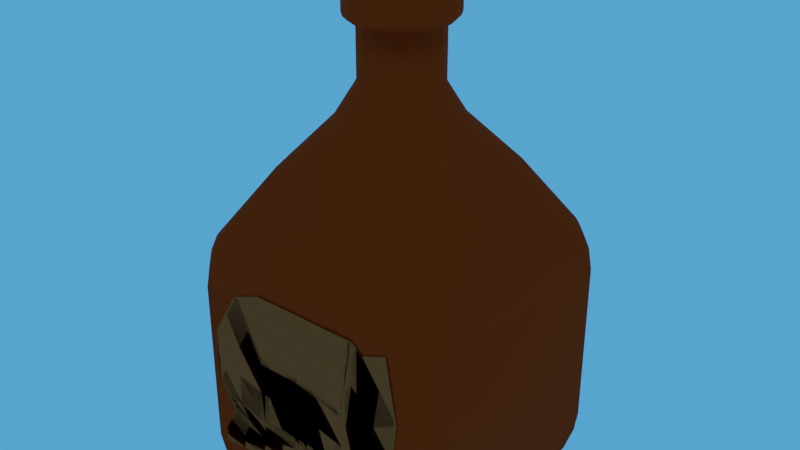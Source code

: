 # Source: jarron_3_1_.blend  (saved by Blender 4.0.36; exported with 4.5.12 LTS)
import bpy
from mathutils import Matrix  # noqa: F401  (used for matrix-valued properties, if any)

bpy.ops.wm.read_factory_settings(use_empty=True)
scene = bpy.context.scene
scene.name = 'Scene'

# ---- materials (node trees are filled in below, after node groups)
mat_cristal_azul = bpy.data.materials.new('cristal azul')
mat_material = bpy.data.materials.new('Material')
mat_material_001 = bpy.data.materials.new('Material.001')

# ---- node groups
ng_auto_smooth = bpy.data.node_groups.new('Auto Smooth', 'GeometryNodeTree')
_s = ng_auto_smooth.interface.new_socket(name='Geometry', in_out='OUTPUT', socket_type='NodeSocketGeometry')
_s = ng_auto_smooth.interface.new_socket(name='Geometry', in_out='INPUT', socket_type='NodeSocketGeometry')
_s = ng_auto_smooth.interface.new_socket(name='Angle', in_out='INPUT', socket_type='NodeSocketFloat')
_s.subtype = 'ANGLE'
_s.min_value = 0.0
_s.max_value = 3.142
ng_auto_smooth.is_modifier = True
_N = ng_auto_smooth.nodes; _L = ng_auto_smooth.links
n0 = _N.new('NodeGroupOutput'); n0.name = 'Group Output'; n0.location = (480, -100)
n1 = _N.new('NodeGroupInput'); n1.name = 'Group Input'; n1.location = (-420, -300)
n2 = _N.new('NodeGroupInput'); n2.name = 'Group Input.001'; n2.location = (-60, -100)
n3 = _N.new('GeometryNodeSetShadeSmooth'); n3.name = 'Set Shade Smooth'; n3.location = (120, -100)
n3.domain = 'EDGE'
n4 = _N.new('GeometryNodeSetShadeSmooth'); n4.name = 'Set Shade Smooth.001'; n4.location = (300, -100)
n5 = _N.new('GeometryNodeInputMeshEdgeAngle'); n5.name = 'Edge Angle'; n5.location = (-420, -220)
n6 = _N.new('GeometryNodeInputEdgeSmooth'); n6.name = 'Is Edge Smooth'; n6.location = (-60, -160)
n7 = _N.new('GeometryNodeInputShadeSmooth'); n7.name = 'Is Face Smooth'; n7.location = (-240, -340)
n8 = _N.new('FunctionNodeBooleanMath'); n8.name = 'Boolean Math'; n8.location = (-60, -220)
n9 = _N.new('FunctionNodeCompare'); n9.name = 'Compare'; n9.location = (-240, -180)
n9.operation = 'LESS_EQUAL'
_L.new(n5.outputs[0], n9.inputs[0])
_L.new(n4.outputs[0], n0.inputs[0])
_L.new(n1.outputs[1], n9.inputs[1])
_L.new(n9.outputs[0], n8.inputs[0])
_L.new(n7.outputs[0], n8.inputs[1])
_L.new(n2.outputs[0], n3.inputs[0])
_L.new(n6.outputs[0], n3.inputs[1])
_L.new(n3.outputs[0], n4.inputs[0])
_L.new(n8.outputs[0], n3.inputs[2])
n0.is_active_output = True

# ---- material node trees
mat_cristal_azul.use_nodes = True; mat_cristal_azul.node_tree.nodes.clear()
_N = mat_cristal_azul.node_tree.nodes; _L = mat_cristal_azul.node_tree.links
n0 = _N.new('ShaderNodeBsdfPrincipled'); n0.name = 'Principled BSDF'; n0.location = (10, 300)
n0.inputs[0].default_value = (0.8024, 0.2665, 0.04301, 1.0)
n0.inputs[1].default_value = 0.4
n0.inputs[3].default_value = 1.45
n1 = _N.new('ShaderNodeOutputMaterial'); n1.name = 'Material Output'; n1.location = (300, 300)
_L.new(n0.outputs[0], n1.inputs[0])
n1.is_active_output = True
mat_material.use_nodes = True; mat_material.node_tree.nodes.clear()
_N = mat_material.node_tree.nodes; _L = mat_material.node_tree.links
n0 = _N.new('ShaderNodeBsdfPrincipled'); n0.name = 'Principled BSDF'; n0.location = (10, 300)
n0.inputs[0].default_value = (0.248, 0.08751, 0.01455, 1.0)
n0.inputs[2].default_value = 0.6045
n0.inputs[3].default_value = 1.45
n1 = _N.new('ShaderNodeOutputMaterial'); n1.name = 'Material Output'; n1.location = (300, 300)
_L.new(n0.outputs[0], n1.inputs[0])
n1.is_active_output = True
mat_material_001.use_nodes = True; mat_material_001.node_tree.nodes.clear()
_N = mat_material_001.node_tree.nodes; _L = mat_material_001.node_tree.links
n0 = _N.new('ShaderNodeBsdfPrincipled'); n0.name = 'Principled BSDF'; n0.location = (10, 300)
n0.inputs[0].default_value = (0.7921, 0.6321, 0.2977, 1.0)
n0.inputs[3].default_value = 1.45
n1 = _N.new('ShaderNodeOutputMaterial'); n1.name = 'Material Output'; n1.location = (300, 300)
_L.new(n0.outputs[0], n1.inputs[0])
n1.is_active_output = True

# ---- world
world_world = bpy.data.worlds.new('World'); scene.world = world_world
world_world.use_nodes = True; world_world.node_tree.nodes.clear()
_N = world_world.node_tree.nodes; _L = world_world.node_tree.links
n0 = _N.new('ShaderNodeOutputWorld'); n0.name = 'World Output'; n0.location = (515, 306)
n1 = _N.new('ShaderNodeMixShader'); n1.name = 'Mix Shader'; n1.location = (236, 380)
n2 = _N.new('ShaderNodeBackground'); n2.name = 'Background.001'; n2.location = (56, 299)
n2.inputs[0].default_value = (0.05088, 0.05088, 0.05088, 1.0)
n3 = _N.new('ShaderNodeBackground'); n3.name = 'Background'; n3.location = (54, 180)
n3.inputs[0].default_value = (0.07758, 0.3811, 1.0, 1.0)
n4 = _N.new('ShaderNodeLightPath'); n4.name = 'Light Path'; n4.location = (-132, 424)
_L.new(n2.outputs[0], n1.inputs[1])
_L.new(n3.outputs[0], n1.inputs[2])
_L.new(n1.outputs[0], n0.inputs[0])
_L.new(n4.outputs[0], n1.inputs[0])
n0.is_active_output = True
world_world.color = (0.05088, 0.05088, 0.05088)
world_world.use_sun_shadow = False
world_world.sun_shadow_jitter_overblur = 0.0

# ---- meshes
me_cube = bpy.data.meshes.new('Cube')
me_cube.from_pydata([(-1.0, -0.8464, 0.4574), (-0.9797, -0.8292, 0.6255), (-0.8464, -1.0, 0.4574), (-0.8292, -0.9797, 0.6255), (-0.8464, 1.0, 0.4574), (-0.8292, 0.9797, 0.6255), (-1.0, 0.8464, 0.4574), (-0.9797, 0.8292, 0.6255), (0.8464, -1.0, 0.4574), (0.8292, -0.9797, 0.6255), (1.0, -0.8464, 0.4574), (0.9797, -0.8292, 0.6255), (1.0, 0.8464, 0.4574), (0.9797, 0.8292, 0.6255), (0.8464, 1.0, 0.4574), (0.8292, 0.9797, 0.6255), (-0.8464, -1.0, -0.7582), (-0.5045, -1.0, -1.0), (-0.8006, -1.0, -0.8791), (-0.6754, -1.0, -0.9676), (-1.0, -0.5045, -1.0), (-1.0, -0.8464, -0.7582), (-1.0, -0.6754, -0.9676), (-1.0, -0.8006, -0.8791), (-1.0, 0.8464, -0.7582), (-1.0, 0.5045, -1.0), (-1.0, 0.8006, -0.8791), (-1.0, 0.6754, -0.9676), (-0.5045, 1.0, -1.0), (-0.8464, 1.0, -0.7582), (-0.6754, 1.0, -0.9676), (-0.8006, 1.0, -0.8791), (1.0, -0.8464, -0.7582), (1.0, -0.5045, -1.0), (1.0, -0.8006, -0.8791), (1.0, -0.6754, -0.9676), (0.5045, -1.0, -1.0), (0.8464, -1.0, -0.7582), (0.6754, -1.0, -0.9676), (0.8006, -1.0, -0.8791), (0.8464, 1.0, -0.7582), (0.5045, 1.0, -1.0), (0.8006, 1.0, -0.8791), (0.6754, 1.0, -0.9676), (1.0, 0.5045, -1.0), (1.0, 0.8464, -0.7582), (1.0, 0.6754, -0.9676), (1.0, 0.8006, -0.8791), (-0.5572, -0.5878, 1.258), (-0.4764, -0.6201, 1.258), (-0.6201, -0.4764, 1.258), (-0.5878, -0.5572, 1.258), (-0.5878, 0.5572, 1.258), (-0.6201, 0.4764, 1.258), (-0.4764, 0.6201, 1.258), (-0.5572, 0.5878, 1.258), (0.5572, 0.5878, 1.258), (0.4764, 0.6201, 1.258), (0.6201, 0.4764, 1.258), (0.5878, 0.5572, 1.258), (0.5878, -0.5572, 1.258), (0.6201, -0.4764, 1.258), (0.4764, -0.6201, 1.258), (0.5572, -0.5878, 1.258), (-0.8909, -0.8276, 0.7833), (-0.9543, -0.748, 0.7321), (-0.9469, -0.8015, 0.7311), (-0.9764, -0.7106, 0.684), (-1.0, -0.7272, 0.5766), (-0.9929, -0.7267, 0.6303), (-0.748, -0.9543, 0.7321), (-0.8276, -0.8909, 0.7833), (-0.8015, -0.9469, 0.7311), (-0.7272, -1.0, 0.5766), (-0.7106, -0.9764, 0.684), (-0.7267, -0.9929, 0.6303), (-0.8276, 0.8909, 0.7833), (-0.748, 0.9543, 0.7321), (-0.8015, 0.9469, 0.7311), (-0.7106, 0.9764, 0.684), (-0.7272, 1.0, 0.5766), (-0.7267, 0.9929, 0.6303), (-0.9543, 0.748, 0.7321), (-0.8909, 0.8276, 0.7833), (-0.9469, 0.8015, 0.7311), (-1.0, 0.7272, 0.5766), (-0.9764, 0.7106, 0.684), (-0.9929, 0.7267, 0.6303), (0.8276, -0.8909, 0.7833), (0.748, -0.9543, 0.7321), (0.8015, -0.9469, 0.7311), (0.7106, -0.9764, 0.684), (0.7272, -1.0, 0.5766), (0.7267, -0.9929, 0.6303), (0.9543, -0.748, 0.7321), (0.8909, -0.8276, 0.7833), (0.9469, -0.8015, 0.7311), (1.0, -0.7272, 0.5766), (0.9764, -0.7106, 0.684), (0.9929, -0.7267, 0.6303), (0.8909, 0.8276, 0.7833), (0.9543, 0.748, 0.7321), (0.9469, 0.8015, 0.7311), (0.9764, 0.7106, 0.684), (1.0, 0.7272, 0.5766), (0.9929, 0.7267, 0.6303), (0.748, 0.9543, 0.7321), (0.8276, 0.8909, 0.7833), (0.8015, 0.9469, 0.7311), (0.7272, 1.0, 0.5766), (0.7106, 0.9764, 0.684), (0.7267, 0.9929, 0.6303), (-0.3652, -0.2276, 1.592), (-0.4238, -0.06745, 1.592), (-0.0949, -0.4249, 1.592), (-0.2496, -0.3531, 1.592), (-0.4168, 0.103, 1.592), (-0.345, 0.2577, 1.592), (0.2357, -0.3732, 1.592), (0.07553, -0.4319, 1.592), (0.1111, 0.4249, 1.592), (0.2658, 0.3531, 1.592), (-0.2195, 0.3732, 1.592), (-0.05937, 0.4319, 1.592), (0.4329, -0.103, 1.592), (0.3612, -0.2577, 1.592), (0.3813, 0.2276, 1.592), (0.44, 0.06745, 1.592), (-0.2397, -0.1511, 1.83), (-0.2786, -0.04477, 1.83), (-0.06028, -0.282, 1.83), (-0.163, -0.2344, 1.83), (-0.274, 0.06836, 1.83), (-0.2263, 0.1711, 1.83), (0.1592, -0.2478, 1.83), (0.05285, -0.2867, 1.83), (0.07644, 0.282, 1.83), (0.1792, 0.2344, 1.83), (-0.143, 0.2478, 1.83), (-0.03669, 0.2867, 1.83), (0.2901, -0.06836, 1.83), (0.2425, -0.1711, 1.83), (0.2558, 0.1511, 1.83), (0.2948, 0.04477, 1.83), (-0.2397, -0.1511, 2.24), (-0.2786, -0.04477, 2.24), (-0.06028, -0.282, 2.24), (-0.163, -0.2344, 2.24), (-0.2739, 0.06836, 2.24), (-0.2263, 0.1711, 2.24), (0.1592, -0.2478, 2.24), (0.05285, -0.2867, 2.24), (0.07644, 0.282, 2.24), (0.1792, 0.2344, 2.24), (-0.143, 0.2478, 2.24), (-0.03669, 0.2867, 2.24), (0.2901, -0.06836, 2.24), (0.2425, -0.1711, 2.24), (0.2558, 0.1511, 2.24), (0.2948, 0.04477, 2.24), (-0.2397, -0.1511, 2.514), (-0.2786, -0.04477, 2.514), (-0.06028, -0.282, 2.514), (-0.163, -0.2344, 2.514), (-0.2739, 0.06836, 2.514), (-0.2263, 0.1711, 2.514), (0.1592, -0.2478, 2.514), (0.05285, -0.2867, 2.514), (0.07644, 0.282, 2.514), (0.1792, 0.2344, 2.514), (-0.143, 0.2478, 2.514), (-0.03669, 0.2867, 2.514), (0.2901, -0.06836, 2.514), (0.2425, -0.1711, 2.514), (0.2558, 0.1511, 2.514), (0.2948, 0.04477, 2.514), (-0.2397, -0.1511, 2.544), (-0.1755, -0.1119, 2.618), (-0.2348, -0.1481, 2.573), (-0.2209, -0.1396, 2.597), (-0.2, -0.1269, 2.613), (-0.2043, -0.03317, 2.618), (-0.2786, -0.04477, 2.544), (-0.2328, -0.03761, 2.613), (-0.2569, -0.04137, 2.597), (-0.273, -0.04389, 2.573), (-0.06028, -0.282, 2.544), (-0.04256, -0.2089, 2.618), (-0.05893, -0.2765, 2.573), (-0.05509, -0.2606, 2.597), (-0.04934, -0.2369, 2.613), (-0.1187, -0.1737, 2.618), (-0.163, -0.2344, 2.544), (-0.1356, -0.1969, 2.613), (-0.15, -0.2166, 2.597), (-0.1596, -0.2298, 2.573), (-0.2739, 0.06836, 2.544), (-0.2009, 0.05064, 2.618), (-0.2684, 0.06701, 2.573), (-0.2525, 0.06317, 2.597), (-0.2288, 0.05742, 2.613), (-0.1656, 0.1267, 2.618), (-0.2263, 0.1711, 2.544), (-0.1888, 0.1437, 2.613), (-0.2085, 0.1581, 2.597), (-0.2217, 0.1677, 2.573), (0.1592, -0.2478, 2.544), (0.12, -0.1836, 2.618), (0.1562, -0.2429, 2.573), (0.1477, -0.229, 2.597), (0.135, -0.2081, 2.613), (0.04125, -0.2124, 2.618), (0.05285, -0.2867, 2.544), (0.04569, -0.2408, 2.613), (0.04945, -0.265, 2.597), (0.05197, -0.2811, 2.573), (0.07644, 0.282, 2.544), (0.05872, 0.2089, 2.618), (0.07509, 0.2765, 2.573), (0.07125, 0.2606, 2.597), (0.0655, 0.2369, 2.613), (0.1348, 0.1737, 2.618), (0.1792, 0.2344, 2.544), (0.1518, 0.1969, 2.613), (0.1662, 0.2166, 2.597), (0.1758, 0.2298, 2.573), (-0.143, 0.2478, 2.544), (-0.1039, 0.1836, 2.618), (-0.14, 0.2429, 2.573), (-0.1315, 0.229, 2.597), (-0.1188, 0.2081, 2.613), (-0.02509, 0.2124, 2.618), (-0.03669, 0.2867, 2.544), (-0.02953, 0.2408, 2.613), (-0.0333, 0.265, 2.597), (-0.03581, 0.2811, 2.573), (0.2901, -0.06836, 2.544), (0.217, -0.05064, 2.618), (0.2845, -0.06701, 2.573), (0.2687, -0.06317, 2.597), (0.245, -0.05742, 2.613), (0.1817, -0.1267, 2.618), (0.2425, -0.1711, 2.544), (0.205, -0.1437, 2.613), (0.2247, -0.1581, 2.597), (0.2379, -0.1677, 2.573), (0.2558, 0.1511, 2.544), (0.1916, 0.1119, 2.618), (0.251, 0.1481, 2.573), (0.237, 0.1396, 2.597), (0.2162, 0.1269, 2.613), (0.2205, 0.03317, 2.618), (0.2948, 0.04477, 2.544), (0.2489, 0.03761, 2.613), (0.273, 0.04137, 2.597), (0.2891, 0.04389, 2.573), (-0.2581, -0.1623, 2.24), (-0.3172, -0.1983, 2.307), (-0.2876, -0.1803, 2.249), (-0.3093, -0.1935, 2.274), (-0.3683, -0.05878, 2.307), (-0.3, -0.0481, 2.24), (-0.3592, -0.05735, 2.274), (-0.3341, -0.05344, 2.249), (-0.06536, -0.303, 2.24), (-0.08166, -0.3702, 2.307), (-0.07351, -0.3366, 2.249), (-0.07948, -0.3612, 2.274), (-0.2165, -0.3077, 2.307), (-0.1757, -0.2518, 2.24), (-0.211, -0.3002, 2.274), (-0.1961, -0.2798, 2.249), (-0.2949, 0.07344, 2.24), (-0.3622, 0.08974, 2.307), (-0.3285, 0.08159, 2.249), (-0.3531, 0.08755, 2.274), (-0.2996, 0.2246, 2.307), (-0.2438, 0.1838, 2.24), (-0.2921, 0.2191, 2.274), (-0.2717, 0.2042, 2.249), (0.1704, -0.2662, 2.24), (0.2064, -0.3252, 2.307), (0.1884, -0.2957, 2.249), (0.2016, -0.3173, 2.274), (0.06685, -0.3764, 2.307), (0.05618, -0.308, 2.24), (0.06542, -0.3672, 2.274), (0.06152, -0.3422, 2.249), (0.08152, 0.303, 2.24), (0.09782, 0.3702, 2.307), (0.08967, 0.3366, 2.249), (0.09563, 0.3612, 2.274), (0.2327, 0.3077, 2.307), (0.1919, 0.2518, 2.24), (0.2272, 0.3002, 2.274), (0.2123, 0.2798, 2.249), (-0.1542, 0.2662, 2.24), (-0.1903, 0.3252, 2.307), (-0.1723, 0.2957, 2.249), (-0.1854, 0.3173, 2.274), (-0.0507, 0.3764, 2.307), (-0.04002, 0.308, 2.24), (-0.04927, 0.3672, 2.274), (-0.04536, 0.3422, 2.249), (0.3111, -0.07344, 2.24), (0.3783, -0.08974, 2.307), (0.3447, -0.08159, 2.249), (0.3693, -0.08755, 2.274), (0.3158, -0.2246, 2.307), (0.2599, -0.1838, 2.24), (0.3083, -0.2191, 2.274), (0.2878, -0.2042, 2.249), (0.2743, 0.1623, 2.24), (0.3333, 0.1983, 2.307), (0.3038, 0.1803, 2.249), (0.3254, 0.1935, 2.274), (0.3845, 0.05878, 2.307), (0.3161, 0.0481, 2.24), (0.3753, 0.05735, 2.274), (0.3503, 0.05344, 2.249), (-0.3172, -0.1983, 2.446), (-0.2581, -0.1623, 2.514), (-0.3093, -0.1935, 2.48), (-0.2876, -0.1803, 2.505), (-0.3, -0.0481, 2.514), (-0.3683, -0.05878, 2.446), (-0.3341, -0.05344, 2.505), (-0.3592, -0.05735, 2.48), (-0.08166, -0.3702, 2.446), (-0.06536, -0.303, 2.514), (-0.07948, -0.3612, 2.48), (-0.07351, -0.3366, 2.505), (-0.1757, -0.2518, 2.514), (-0.2165, -0.3077, 2.446), (-0.1961, -0.2798, 2.505), (-0.211, -0.3002, 2.48), (-0.3622, 0.08974, 2.446), (-0.2949, 0.07344, 2.514), (-0.3531, 0.08755, 2.48), (-0.3285, 0.08159, 2.505), (-0.2438, 0.1838, 2.514), (-0.2996, 0.2246, 2.446), (-0.2717, 0.2042, 2.505), (-0.2921, 0.2191, 2.48), (0.2064, -0.3252, 2.446), (0.1704, -0.2662, 2.514), (0.2016, -0.3173, 2.48), (0.1884, -0.2957, 2.505), (0.05618, -0.308, 2.514), (0.06685, -0.3764, 2.446), (0.06152, -0.3422, 2.505), (0.06542, -0.3672, 2.48), (0.09782, 0.3702, 2.446), (0.08152, 0.303, 2.514), (0.09563, 0.3612, 2.48), (0.08967, 0.3366, 2.505), (0.1919, 0.2518, 2.514), (0.2327, 0.3077, 2.446), (0.2123, 0.2798, 2.505), (0.2272, 0.3002, 2.48), (-0.1903, 0.3252, 2.446), (-0.1542, 0.2662, 2.514), (-0.1854, 0.3173, 2.48), (-0.1723, 0.2957, 2.505), (-0.04002, 0.308, 2.514), (-0.0507, 0.3764, 2.446), (-0.04536, 0.3422, 2.505), (-0.04927, 0.3672, 2.48), (0.3783, -0.08974, 2.446), (0.3111, -0.07344, 2.514), (0.3693, -0.08755, 2.48), (0.3447, -0.08159, 2.505), (0.2599, -0.1838, 2.514), (0.3158, -0.2246, 2.446), (0.2878, -0.2042, 2.505), (0.3083, -0.2191, 2.48), (0.3333, 0.1983, 2.446), (0.2743, 0.1623, 2.514), (0.3254, 0.1935, 2.48), (0.3038, 0.1803, 2.505), (0.3161, 0.0481, 2.514), (0.3845, 0.05878, 2.446), (0.3503, 0.05344, 2.505), (0.3753, 0.05735, 2.48)], [], [(82, 86, 67, 65, 50, 53), (88, 95, 60, 63), (72, 71, 64, 66, 1, 3), (76, 83, 52, 55), (100, 107, 56, 59), (4, 29, 24, 6), (8, 37, 32, 10), (12, 45, 40, 14), (84, 83, 76, 78, 5, 7), (70, 74, 91, 89, 62, 49), (25, 28, 41, 44, 33, 36, 17, 20), (94, 98, 103, 101, 58, 61), (70, 72, 3, 75, 74), (106, 110, 79, 77, 54, 57), (108, 107, 100, 102, 13, 15), (82, 84, 7, 87, 86), (20, 22, 23, 21, 0, 68, 85, 6, 24, 26, 27, 25), (0, 1, 69, 68), (3, 2, 73, 75), (36, 38, 39, 37, 8, 92, 73, 2, 16, 18, 19, 17), (28, 30, 31, 29, 4, 80, 109, 14, 40, 42, 43, 41), (4, 5, 81, 80), (7, 6, 85, 87), (96, 95, 88, 90, 9, 11), (94, 96, 11, 99, 98), (8, 9, 93, 92), (11, 10, 97, 99), (44, 46, 47, 45, 12, 104, 97, 10, 32, 34, 35, 33), (106, 108, 15, 111, 110), (12, 13, 105, 104), (15, 14, 109, 111), (1, 66, 65, 67, 69), (3, 1, 0, 2), (5, 78, 77, 79, 81), (7, 5, 4, 6), (13, 102, 101, 103, 105), (15, 13, 12, 14), (9, 90, 89, 91, 93), (11, 9, 8, 10), (53, 50, 113, 116), (20, 17, 19, 22), (22, 19, 18, 23), (23, 18, 16, 21), (28, 25, 27, 30), (30, 27, 26, 31), (31, 26, 24, 29), (44, 41, 43, 46), (46, 43, 42, 47), (47, 42, 40, 45), (36, 33, 35, 38), (38, 35, 34, 39), (39, 34, 32, 37), (16, 2, 0, 21), (64, 65, 66), (67, 68, 69), (70, 71, 72), (73, 74, 75), (76, 77, 78), (79, 80, 81), (82, 83, 84), (85, 86, 87), (88, 89, 90), (91, 92, 93), (94, 95, 96), (97, 98, 99), (100, 101, 102), (103, 104, 105), (106, 107, 108), (109, 110, 111), (50, 65, 64, 51), (70, 49, 48, 71), (67, 86, 85, 68), (52, 83, 82, 53), (91, 74, 73, 92), (88, 63, 62, 89), (79, 110, 109, 80), (56, 107, 106, 57), (76, 55, 54, 77), (94, 61, 60, 95), (103, 98, 97, 104), (100, 59, 58, 101), (64, 71, 48, 51), (114, 119, 135, 130), (49, 62, 119, 114), (60, 61, 124, 125), (63, 60, 125, 118), (56, 57, 120, 121), (51, 48, 115, 112), (48, 49, 114, 115), (61, 58, 127, 124), (59, 56, 121, 126), (57, 54, 123, 120), (62, 63, 118, 119), (54, 55, 122, 123), (50, 51, 112, 113), (55, 52, 117, 122), (58, 59, 126, 127), (52, 53, 116, 117), (141, 140, 156, 157), (127, 126, 142, 143), (113, 112, 128, 129), (118, 125, 141, 134), (112, 115, 131, 128), (115, 114, 130, 131), (124, 127, 143, 140), (117, 116, 132, 133), (126, 121, 137, 142), (119, 118, 134, 135), (120, 123, 139, 136), (121, 120, 136, 137), (122, 117, 133, 138), (123, 122, 138, 139), (116, 113, 129, 132), (125, 124, 140, 141), (281, 308, 373, 344), (130, 135, 151, 146), (143, 142, 158, 159), (129, 128, 144, 145), (134, 141, 157, 150), (128, 131, 147, 144), (131, 130, 146, 147), (140, 143, 159, 156), (133, 132, 148, 149), (142, 137, 153, 158), (135, 134, 150, 151), (136, 139, 155, 152), (137, 136, 152, 153), (138, 133, 149, 154), (139, 138, 154, 155), (132, 129, 145, 148), (175, 174, 246, 252), (169, 174, 377, 356), (276, 273, 336, 341), (170, 171, 364, 361), (151, 150, 280, 285), (265, 284, 349, 328), (174, 175, 380, 377), (147, 146, 264, 269), (257, 268, 333, 320), (161, 164, 337, 324), (273, 260, 325, 336), (297, 276, 341, 360), (175, 172, 369, 380), (158, 153, 293, 312), (172, 173, 372, 369), (160, 163, 192, 176), (170, 165, 202, 226), (171, 170, 226, 232), (166, 173, 242, 206), (174, 169, 222, 246), (168, 171, 232, 216), (167, 166, 206, 212), (173, 172, 236, 242), (163, 162, 186, 192), (172, 175, 252, 236), (165, 164, 196, 202), (251, 247, 221, 217, 231, 227, 201, 197, 181, 177, 191, 187, 211, 207, 241, 237), (169, 168, 216, 222), (164, 161, 182, 196), (162, 167, 212, 186), (152, 155, 301, 288), (284, 281, 344, 349), (157, 156, 304, 309), (268, 265, 328, 333), (156, 159, 317, 304), (149, 148, 272, 277), (160, 161, 324, 321), (148, 145, 261, 272), (153, 152, 288, 293), (260, 257, 320, 325), (146, 151, 285, 264), (308, 305, 368, 373), (154, 149, 277, 296), (155, 154, 296, 301), (150, 157, 309, 280), (292, 289, 352, 357), (166, 167, 348, 345), (289, 300, 365, 352), (162, 163, 332, 329), (300, 297, 360, 365), (163, 160, 321, 332), (164, 165, 340, 337), (305, 316, 381, 368), (167, 162, 329, 348), (168, 169, 356, 353), (316, 313, 376, 381), (165, 170, 361, 340), (145, 144, 256, 261), (173, 166, 345, 372), (159, 158, 312, 317), (171, 168, 353, 364), (313, 292, 357, 376), (177, 181, 183, 180), (180, 183, 184, 179), (179, 184, 185, 178), (178, 185, 182, 176), (187, 191, 193, 190), (190, 193, 194, 189), (189, 194, 195, 188), (188, 195, 192, 186), (197, 201, 203, 200), (200, 203, 204, 199), (199, 204, 205, 198), (198, 205, 202, 196), (207, 211, 213, 210), (210, 213, 214, 209), (209, 214, 215, 208), (208, 215, 212, 206), (217, 221, 223, 220), (220, 223, 224, 219), (219, 224, 225, 218), (218, 225, 222, 216), (227, 231, 233, 230), (230, 233, 234, 229), (229, 234, 235, 228), (228, 235, 232, 226), (237, 241, 243, 240), (240, 243, 244, 239), (239, 244, 245, 238), (238, 245, 242, 236), (247, 251, 253, 250), (250, 253, 254, 249), (249, 254, 255, 248), (248, 255, 252, 246), (191, 177, 180, 193), (193, 180, 179, 194), (194, 179, 178, 195), (195, 178, 176, 192), (236, 252, 255, 238), (238, 255, 254, 239), (239, 254, 253, 240), (240, 253, 251, 237), (246, 222, 225, 248), (248, 225, 224, 249), (249, 224, 223, 250), (250, 223, 221, 247), (216, 232, 235, 218), (218, 235, 234, 219), (219, 234, 233, 220), (220, 233, 231, 217), (226, 202, 205, 228), (228, 205, 204, 229), (229, 204, 203, 230), (230, 203, 201, 227), (196, 182, 185, 198), (198, 185, 184, 199), (199, 184, 183, 200), (200, 183, 181, 197), (186, 212, 215, 188), (188, 215, 214, 189), (189, 214, 213, 190), (190, 213, 211, 187), (206, 242, 245, 208), (208, 245, 244, 209), (209, 244, 243, 210), (210, 243, 241, 207), (161, 160, 176, 182), (257, 260, 262, 259), (259, 262, 263, 258), (258, 263, 261, 256), (265, 268, 270, 267), (267, 270, 271, 266), (266, 271, 269, 264), (273, 276, 278, 275), (275, 278, 279, 274), (274, 279, 277, 272), (281, 284, 286, 283), (283, 286, 287, 282), (282, 287, 285, 280), (289, 292, 294, 291), (291, 294, 295, 290), (290, 295, 293, 288), (297, 300, 302, 299), (299, 302, 303, 298), (298, 303, 301, 296), (305, 308, 310, 307), (307, 310, 311, 306), (306, 311, 309, 304), (313, 316, 318, 315), (315, 318, 319, 314), (314, 319, 317, 312), (268, 257, 259, 270), (270, 259, 258, 271), (271, 258, 256, 269), (304, 317, 319, 306), (306, 319, 318, 307), (307, 318, 316, 305), (312, 293, 295, 314), (314, 295, 294, 315), (315, 294, 292, 313), (288, 301, 303, 290), (290, 303, 302, 291), (291, 302, 300, 289), (296, 277, 279, 298), (298, 279, 278, 299), (299, 278, 276, 297), (272, 261, 263, 274), (274, 263, 262, 275), (275, 262, 260, 273), (264, 285, 287, 266), (266, 287, 286, 267), (267, 286, 284, 265), (280, 309, 311, 282), (282, 311, 310, 283), (283, 310, 308, 281), (321, 324, 326, 323), (323, 326, 327, 322), (322, 327, 325, 320), (329, 332, 334, 331), (331, 334, 335, 330), (330, 335, 333, 328), (337, 340, 342, 339), (339, 342, 343, 338), (338, 343, 341, 336), (345, 348, 350, 347), (347, 350, 351, 346), (346, 351, 349, 344), (353, 356, 358, 355), (355, 358, 359, 354), (354, 359, 357, 352), (361, 364, 366, 363), (363, 366, 367, 362), (362, 367, 365, 360), (369, 372, 374, 371), (371, 374, 375, 370), (370, 375, 373, 368), (377, 380, 382, 379), (379, 382, 383, 378), (378, 383, 381, 376), (332, 321, 323, 334), (334, 323, 322, 335), (335, 322, 320, 333), (368, 381, 383, 370), (370, 383, 382, 371), (371, 382, 380, 369), (376, 357, 359, 378), (378, 359, 358, 379), (379, 358, 356, 377), (352, 365, 367, 354), (354, 367, 366, 355), (355, 366, 364, 353), (360, 341, 343, 362), (362, 343, 342, 363), (363, 342, 340, 361), (336, 325, 327, 338), (338, 327, 326, 339), (339, 326, 324, 337), (328, 349, 351, 330), (330, 351, 350, 331), (331, 350, 348, 329), (344, 373, 375, 346), (346, 375, 374, 347), (347, 374, 372, 345), (144, 147, 269, 256)])
me_cube.polygons.foreach_set('use_smooth', [True] * 354)
me_cube.polygons.foreach_set('material_index', [0, 0, 0, 0, 0, 0, 0, 0, 0, 0, 0, 0, 0, 0, 0, 0, 0, 0, 0, 0, 0, 0, 0, 0, 0, 0, 0, 0, 0, 0, 0, 0, 0, 0, 0, 0, 0, 0, 0, 0, 0, 0, 0, 0, 0, 0, 0, 0, 0, 0, 0, 0, 0, 0, 0, 0, 0, 0, 0, 0, 0, 0, 0, 0, 0, 0, 0, 0, 0, 0, 0, 0, 0, 0, 0, 0, 0, 0, 0, 0, 0, 0, 0, 0, 0, 0, 0, 0, 0, 0, 0, 0, 0, 0, 0, 0, 0, 0, 0, 0, 0, 0, 0, 0, 0, 0, 0, 0, 0, 0, 0, 0, 0, 0, 0, 0, 0, 0, 0, 0, 0, 0, 0, 0, 0, 0, 0, 0, 0, 0, 1, 0, 0, 0, 0, 0, 0, 0, 0, 0, 0, 0, 0, 0, 0, 1, 1, 1, 1, 1, 1, 1, 1, 1, 1, 1, 1, 1, 1, 1, 0, 0, 0, 0, 0, 0, 0, 0, 0, 0, 0, 0, 0, 0, 0, 0, 0, 0, 0, 0, 0, 0, 0, 0, 0, 0, 0, 0, 0, 0, 0, 0, 1, 1, 1, 1, 1, 1, 1, 1, 1, 1, 1, 1, 1, 1, 1, 1, 1, 1, 1, 1, 1, 1, 1, 1, 1, 1, 1, 1, 1, 1, 1, 1, 1, 1, 1, 1, 1, 1, 1, 1, 1, 1, 1, 1, 1, 1, 1, 1, 1, 1, 1, 1, 1, 1, 1, 1, 1, 1, 1, 1, 1, 1, 1, 1, 1, 0, 0, 0, 0, 0, 0, 0, 0, 0, 0, 0, 0, 0, 0, 0, 0, 0, 0, 0, 0, 0, 0, 0, 0, 0, 0, 0, 0, 0, 0, 0, 0, 0, 0, 0, 0, 0, 0, 0, 0, 0, 0, 0, 0, 0, 0, 0, 0, 0, 0, 0, 0, 0, 0, 0, 0, 0, 0, 0, 0, 0, 0, 0, 0, 0, 0, 0, 0, 0, 0, 0, 0, 0, 0, 0, 0, 0, 0, 0, 0, 0, 0, 0, 0, 0, 0, 0, 0, 0, 0, 0, 0, 0, 0, 0, 0, 0])
_uv = me_cube.uv_layers.new(name='UVMap')
_uv.uv.foreach_set('vector', [0.625, 0.2233, 0.625, 0.2163, 0.625, 0.03368, 0.625, 0.02667, 0.625, 0.02897, 0.625, 0.221, 0.625, 0.7585, 0.625, 0.7415, 0.625, 0.7438, 0.625, 0.7562, 0.625, 6.441e-05, 0.625, 0.005353, 0.625, 0.01385, 0.625, 0.01914, 0.625, 0.01901, 0.625, 0.0001948, 0.625, 0.2585, 0.625, 0.2415, 0.625, 0.2438, 0.625, 0.2562, 0.625, 0.5085, 0.625, 0.4915, 0.625, 0.4938, 0.625, 0.5062, 0.6031, 0.2692, 0.4052, 0.2692, 0.4052, 0.2308, 0.6031, 0.2308, 0.6031, 0.7692, 0.4052, 0.7692, 0.4052, 0.7308, 0.6031, 0.7308, 0.6031, 0.5192, 0.4052, 0.5192, 0.4052, 0.4808, 0.6031, 0.4808, 0.625, 0.2309, 0.625, 0.2415, 0.625, 0.2585, 0.625, 0.2691, 0.625, 0.2688, 0.625, 0.2312, 0.625, 0.9733, 0.625, 0.9663, 0.625, 0.7837, 0.625, 0.7767, 0.625, 0.779, 0.625, 0.971, 0.125, 0.5619, 0.1869, 0.5, 0.3131, 0.5, 0.375, 0.5619, 0.375, 0.6881, 0.3131, 0.75, 0.1869, 0.75, 0.125, 0.6881, 0.625, 0.7233, 0.625, 0.7163, 0.625, 0.5337, 0.625, 0.5267, 0.625, 0.529, 0.625, 0.721, 0.625, 0.0004386, 0.6247, 0.000445, 0.6241, 0.0, 0.6247, 0.0, 0.625, 0.0002262, 0.625, 0.4733, 0.625, 0.4663, 0.625, 0.2837, 0.625, 0.2767, 0.625, 0.279, 0.625, 0.471, 0.625, 0.4809, 0.625, 0.4915, 0.625, 0.5085, 0.625, 0.5191, 0.625, 0.5188, 0.625, 0.4812, 0.625, 0.2233, 0.625, 0.2309, 0.625, 0.2311, 0.625, 0.2167, 0.625, 0.2163, 0.375, 0.06194, 0.379, 0.04057, 0.3901, 0.02493, 0.4052, 0.01921, 0.6031, 0.01921, 0.618, 0.0341, 0.618, 0.2159, 0.6031, 0.2308, 0.4052, 0.2308, 0.3901, 0.2251, 0.379, 0.2094, 0.375, 0.1881, 0.6031, 0.01921, 0.6241, 0.01901, 0.6247, 0.03334, 0.618, 0.0341, 0.6241, 0.0, 0.6031, 0.0, 0.618, 0.0, 0.6247, 0.0, 0.375, 0.8119, 0.379, 0.7906, 0.3901, 0.7749, 0.4052, 0.7692, 0.6031, 0.7692, 0.618, 0.7841, 0.618, 0.9659, 0.6031, 0.9808, 0.4052, 0.9808, 0.3901, 0.9751, 0.379, 0.9594, 0.375, 0.9381, 0.375, 0.3119, 0.379, 0.2906, 0.3901, 0.2749, 0.4052, 0.2692, 0.6031, 0.2692, 0.618, 0.2841, 0.618, 0.4659, 0.6031, 0.4808, 0.4052, 0.4808, 0.3901, 0.4751, 0.379, 0.4594, 0.375, 0.4381, 0.6031, 0.2692, 0.6241, 0.2688, 0.6247, 0.2833, 0.618, 0.2841, 0.625, 0.2311, 0.625, 0.2301, 0.625, 0.2157, 0.625, 0.2167, 0.625, 0.7309, 0.625, 0.7415, 0.625, 0.7585, 0.625, 0.7691, 0.625, 0.7688, 0.625, 0.7312, 0.625, 0.7233, 0.625, 0.7309, 0.625, 0.7311, 0.625, 0.7167, 0.625, 0.7163, 0.6031, 0.7692, 0.6241, 0.7688, 0.6247, 0.7833, 0.618, 0.7841, 0.625, 0.7311, 0.625, 0.7301, 0.625, 0.7157, 0.625, 0.7167, 0.375, 0.5619, 0.379, 0.5406, 0.3901, 0.5249, 0.4052, 0.5192, 0.6031, 0.5192, 0.618, 0.5341, 0.618, 0.7159, 0.6031, 0.7308, 0.4052, 0.7308, 0.3901, 0.7251, 0.379, 0.7094, 0.375, 0.6881, 0.625, 0.4733, 0.625, 0.4809, 0.625, 0.4811, 0.625, 0.4667, 0.625, 0.4663, 0.6031, 0.5192, 0.6241, 0.5188, 0.6247, 0.5333, 0.618, 0.5341, 0.625, 0.4811, 0.625, 0.4801, 0.625, 0.4657, 0.625, 0.4667, 0.6241, 0.01901, 0.6373, 0.0187, 0.6374, 0.02623, 0.6314, 0.03345, 0.6247, 0.03334, 0.625, 0.0001948, 0.625, 0.01901, 0.6031, 0.01921, 0.6031, 0.0, 0.6241, 0.2688, 0.6373, 0.2682, 0.6374, 0.2758, 0.6314, 0.2832, 0.6247, 0.2833, 0.625, 0.2312, 0.625, 0.2688, 0.6031, 0.2692, 0.6031, 0.2308, 0.6241, 0.5188, 0.6373, 0.5182, 0.6374, 0.5258, 0.6314, 0.5332, 0.6247, 0.5333, 0.625, 0.4812, 0.625, 0.5188, 0.6031, 0.5192, 0.6031, 0.4808, 0.6241, 0.7688, 0.6373, 0.7682, 0.6374, 0.7758, 0.6314, 0.7832, 0.6247, 0.7833, 0.625, 0.7312, 0.625, 0.7688, 0.6031, 0.7692, 0.6031, 0.7308, 0.625, 0.221, 0.625, 0.02897, 0.625, 0.02897, 0.625, 0.221, 0.125, 0.6881, 0.1869, 0.75, 0.1656, 0.75, 0.125, 0.7094, 0.125, 0.7094, 0.1656, 0.75, 0.1442, 0.75, 0.125, 0.7308, 0.375, 0.01921, 0.375, 0.0, 0.4052, 0.0, 0.4052, 0.01921, 0.1869, 0.5, 0.125, 0.5619, 0.125, 0.5406, 0.1656, 0.5, 0.1656, 0.5, 0.125, 0.5406, 0.125, 0.5192, 0.1442, 0.5, 0.375, 0.2692, 0.375, 0.2308, 0.4052, 0.2308, 0.4052, 0.2692, 0.375, 0.5619, 0.3131, 0.5, 0.3344, 0.5, 0.375, 0.5406, 0.375, 0.5406, 0.3344, 0.5, 0.3558, 0.5, 0.375, 0.5192, 0.375, 0.5192, 0.375, 0.4808, 0.4052, 0.4808, 0.4052, 0.5192, 0.3131, 0.75, 0.375, 0.6881, 0.375, 0.7094, 0.3344, 0.75, 0.3344, 0.75, 0.375, 0.7094, 0.375, 0.7308, 0.3558, 0.75, 0.375, 0.7692, 0.375, 0.7308, 0.4052, 0.7308, 0.4052, 0.7692, 0.4052, 0.0, 0.6031, 0.0, 0.6031, 0.01921, 0.4052, 0.01921, 0.6438, 0.01854, 0.6374, 0.02623, 0.6373, 0.0187, 0.6248, 0.0356, 0.618, 0.0341, 0.6247, 0.03334, 0.625, 5.092e-05, 0.625, 0.005353, 0.625, 6.441e-05, 0.618, 0.0, 0.6248, 0.0, 0.6247, 0.0, 0.625, 0.2585, 0.625, 0.2691, 0.625, 0.2691, 0.6248, 0.2855, 0.618, 0.2841, 0.6247, 0.2833, 0.625, 0.2233, 0.625, 0.2373, 0.625, 0.2309, 0.625, 0.2157, 0.625, 0.2144, 0.625, 0.2167, 0.6438, 0.7679, 0.6374, 0.7758, 0.6373, 0.7682, 0.6248, 0.7855, 0.618, 0.7841, 0.6247, 0.7833, 0.625, 0.7233, 0.625, 0.7373, 0.625, 0.7309, 0.625, 0.7157, 0.625, 0.7144, 0.625, 0.7167, 0.625, 0.5085, 0.625, 0.5191, 0.625, 0.5191, 0.6248, 0.5355, 0.618, 0.5341, 0.6247, 0.5333, 0.625, 0.4733, 0.625, 0.4873, 0.625, 0.4809, 0.625, 0.4657, 0.625, 0.4644, 0.625, 0.4667, 0.625, 0.02897, 0.625, 0.02667, 0.625, 0.01385, 0.625, 0.01269, 0.625, 0.9733, 0.625, 0.971, 0.625, 0.9808, 0.625, 0.9808, 0.625, 0.03368, 0.625, 0.2163, 0.618, 0.2159, 0.618, 0.0341, 0.625, 0.2438, 0.625, 0.2415, 0.625, 0.2233, 0.625, 0.221, 0.625, 0.7837, 0.625, 0.9663, 0.618, 0.9659, 0.618, 0.7841, 0.625, 0.7585, 0.625, 0.7562, 0.625, 0.779, 0.625, 0.7767, 0.625, 0.2837, 0.625, 0.4663, 0.618, 0.4659, 0.618, 0.2841, 0.625, 0.4938, 0.625, 0.4915, 0.625, 0.4733, 0.625, 0.471, 0.625, 0.2585, 0.625, 0.2562, 0.625, 0.279, 0.625, 0.2767, 0.625, 0.7233, 0.625, 0.721, 0.625, 0.7438, 0.625, 0.7415, 0.625, 0.5337, 0.625, 0.7163, 0.618, 0.7159, 0.618, 0.5341, 0.625, 0.5085, 0.625, 0.5062, 0.625, 0.529, 0.625, 0.5267, 0.625, 0.01385, 0.625, 0.005353, 0.625, 0.006517, 0.625, 0.01269, 0.625, 0.971, 0.625, 0.779, 0.625, 0.779, 0.625, 0.971, 0.625, 0.971, 0.625, 0.779, 0.625, 0.779, 0.625, 0.971, 0.625, 0.7438, 0.625, 0.721, 0.625, 0.721, 0.625, 0.7438, 0.625, 0.7562, 0.625, 0.7438, 0.625, 0.7438, 0.625, 0.7562, 0.625, 0.4938, 0.625, 0.471, 0.625, 0.471, 0.625, 0.4938, 0.625, 0.01269, 0.625, 0.006517, 0.625, 0.006517, 0.625, 0.01269, 0.625, 0.9808, 0.625, 0.971, 0.625, 0.971, 0.625, 0.9808, 0.625, 0.721, 0.625, 0.529, 0.625, 0.529, 0.625, 0.721, 0.625, 0.5062, 0.625, 0.4938, 0.625, 0.4938, 0.625, 0.5062, 0.625, 0.471, 0.625, 0.279, 0.625, 0.279, 0.625, 0.471, 0.625, 0.779, 0.625, 0.7562, 0.625, 0.7562, 0.625, 0.779, 0.625, 0.279, 0.625, 0.2562, 0.625, 0.2562, 0.625, 0.279, 0.625, 0.02897, 0.625, 0.01269, 0.625, 0.01269, 0.625, 0.02897, 0.625, 0.2562, 0.625, 0.2438, 0.625, 0.2438, 0.625, 0.2562, 0.625, 0.529, 0.625, 0.5062, 0.625, 0.5062, 0.625, 0.529, 0.625, 0.2438, 0.625, 0.221, 0.625, 0.221, 0.625, 0.2438, 0.625, 0.7438, 0.625, 0.721, 0.625, 0.721, 0.625, 0.7438, 0.625, 0.529, 0.625, 0.5062, 0.625, 0.5062, 0.625, 0.529, 0.625, 0.02897, 0.625, 0.01269, 0.625, 0.01269, 0.625, 0.02897, 0.625, 0.7562, 0.625, 0.7438, 0.625, 0.7438, 0.625, 0.7562, 0.625, 0.01269, 0.625, 0.006517, 0.625, 0.006517, 0.625, 0.01269, 0.625, 0.9808, 0.625, 0.971, 0.625, 0.971, 0.625, 0.9808, 0.625, 0.721, 0.625, 0.529, 0.625, 0.529, 0.625, 0.721, 0.625, 0.2438, 0.625, 0.221, 0.625, 0.221, 0.625, 0.2438, 0.625, 0.5062, 0.625, 0.4938, 0.625, 0.4938, 0.625, 0.5062, 0.625, 0.779, 0.625, 0.7562, 0.625, 0.7562, 0.625, 0.779, 0.625, 0.471, 0.625, 0.279, 0.625, 0.279, 0.625, 0.471, 0.625, 0.4938, 0.625, 0.471, 0.625, 0.471, 0.625, 0.4938, 0.625, 0.2562, 0.625, 0.2438, 0.625, 0.2438, 0.625, 0.2562, 0.625, 0.279, 0.625, 0.2562, 0.625, 0.2562, 0.625, 0.279, 0.625, 0.221, 0.625, 0.02897, 0.625, 0.02897, 0.625, 0.221, 0.625, 0.7438, 0.625, 0.721, 0.625, 0.721, 0.625, 0.7438, 0.625, 0.7562, 0.625, 0.7438, 0.625, 0.7438, 0.625, 0.7562, 0.625, 0.971, 0.625, 0.779, 0.625, 0.779, 0.625, 0.971, 0.625, 0.529, 0.625, 0.5062, 0.625, 0.5062, 0.625, 0.529, 0.625, 0.02897, 0.625, 0.01269, 0.625, 0.01269, 0.625, 0.02897, 0.625, 0.7562, 0.625, 0.7438, 0.625, 0.7438, 0.625, 0.7562, 0.625, 0.01269, 0.625, 0.006517, 0.625, 0.006517, 0.625, 0.01269, 0.625, 0.9808, 0.625, 0.971, 0.625, 0.971, 0.625, 0.9808, 0.625, 0.721, 0.625, 0.529, 0.625, 0.529, 0.625, 0.721, 0.625, 0.2438, 0.625, 0.221, 0.625, 0.221, 0.625, 0.2438, 0.625, 0.5062, 0.625, 0.4938, 0.625, 0.4938, 0.625, 0.5062, 0.625, 0.779, 0.625, 0.7562, 0.625, 0.7562, 0.625, 0.779, 0.625, 0.471, 0.625, 0.279, 0.625, 0.279, 0.625, 0.471, 0.625, 0.4938, 0.625, 0.471, 0.625, 0.471, 0.625, 0.4938, 0.625, 0.2562, 0.625, 0.2438, 0.625, 0.2438, 0.625, 0.2562, 0.625, 0.279, 0.625, 0.2562, 0.625, 0.2562, 0.625, 0.279, 0.625, 0.221, 0.625, 0.02897, 0.625, 0.02897, 0.625, 0.221, 0.625, 0.529, 0.625, 0.5062, 0.625, 0.5062, 0.625, 0.529, 0.625, 0.4938, 0.625, 0.5062, 0.625, 0.5062, 0.625, 0.4938, 0.625, 0.2438, 0.625, 0.221, 0.625, 0.221, 0.625, 0.2438, 0.625, 0.2562, 0.625, 0.279, 0.625, 0.279, 0.625, 0.2562, 0.625, 0.779, 0.625, 0.7562, 0.625, 0.7562, 0.625, 0.779, 0.625, 0.971, 0.625, 0.779, 0.625, 0.779, 0.625, 0.971, 0.625, 0.5062, 0.625, 0.529, 0.625, 0.529, 0.625, 0.5062, 0.625, 0.9808, 0.625, 0.971, 0.625, 0.971, 0.625, 0.9808, 0.625, 0.01269, 0.625, 0.006517, 0.625, 0.006517, 0.625, 0.01269, 0.625, 0.02897, 0.625, 0.221, 0.625, 0.221, 0.625, 0.02897, 0.625, 0.221, 0.625, 0.02897, 0.625, 0.02897, 0.625, 0.221, 0.625, 0.2562, 0.625, 0.2438, 0.625, 0.2438, 0.625, 0.2562, 0.625, 0.529, 0.625, 0.721, 0.625, 0.721, 0.625, 0.529, 0.625, 0.5062, 0.625, 0.4938, 0.625, 0.4938, 0.625, 0.5062, 0.625, 0.721, 0.625, 0.7438, 0.625, 0.7438, 0.625, 0.721, 0.625, 0.01269, 0.625, 0.006517, 0.625, 0.006517, 0.625, 0.01269, 0.625, 0.2562, 0.625, 0.2438, 0.625, 0.2438, 0.625, 0.2562, 0.625, 0.279, 0.625, 0.2562, 0.625, 0.2562, 0.625, 0.279, 0.625, 0.7562, 0.625, 0.7438, 0.625, 0.7438, 0.625, 0.7562, 0.625, 0.5062, 0.625, 0.4938, 0.625, 0.4938, 0.625, 0.5062, 0.625, 0.471, 0.625, 0.279, 0.625, 0.279, 0.625, 0.471, 0.625, 0.779, 0.625, 0.7562, 0.625, 0.7562, 0.625, 0.779, 0.625, 0.7438, 0.625, 0.721, 0.625, 0.721, 0.625, 0.7438, 0.625, 0.9808, 0.625, 0.971, 0.625, 0.971, 0.625, 0.9808, 0.625, 0.721, 0.625, 0.529, 0.625, 0.529, 0.625, 0.721, 0.625, 0.2438, 0.625, 0.221, 0.625, 0.221, 0.625, 0.2438, 0.6522, 0.5849, 0.6581, 0.5462, 0.6712, 0.5331, 0.7099, 0.5272, 0.7901, 0.5272, 0.8288, 0.5331, 0.8419, 0.5462, 0.8478, 0.5849, 0.8478, 0.6651, 0.8419, 0.7038, 0.8288, 0.7169, 0.7901, 0.7228, 0.7099, 0.7228, 0.6712, 0.7169, 0.6581, 0.7038, 0.6522, 0.6651, 0.625, 0.4938, 0.625, 0.471, 0.625, 0.471, 0.625, 0.4938, 0.625, 0.221, 0.625, 0.02897, 0.625, 0.02897, 0.625, 0.221, 0.625, 0.971, 0.625, 0.779, 0.625, 0.779, 0.625, 0.971, 0.625, 0.471, 0.625, 0.279, 0.625, 0.279, 0.625, 0.471, 0.625, 0.779, 0.625, 0.7562, 0.625, 0.7562, 0.625, 0.779, 0.625, 0.7438, 0.625, 0.721, 0.625, 0.721, 0.625, 0.7438, 0.625, 0.9808, 0.625, 0.971, 0.625, 0.971, 0.625, 0.9808, 0.625, 0.721, 0.625, 0.529, 0.625, 0.529, 0.625, 0.721, 0.625, 0.2438, 0.625, 0.221, 0.625, 0.221, 0.625, 0.2438, 0.625, 0.01269, 0.625, 0.02897, 0.625, 0.02897, 0.625, 0.01269, 0.625, 0.221, 0.625, 0.02897, 0.625, 0.02897, 0.625, 0.221, 0.625, 0.4938, 0.625, 0.471, 0.625, 0.471, 0.625, 0.4938, 0.625, 0.02897, 0.625, 0.01269, 0.625, 0.01269, 0.625, 0.02897, 0.625, 0.971, 0.625, 0.779, 0.625, 0.779, 0.625, 0.971, 0.625, 0.7438, 0.625, 0.721, 0.625, 0.721, 0.625, 0.7438, 0.625, 0.2562, 0.625, 0.2438, 0.625, 0.2438, 0.625, 0.2562, 0.625, 0.279, 0.625, 0.2562, 0.625, 0.2562, 0.625, 0.279, 0.625, 0.7562, 0.625, 0.7438, 0.625, 0.7438, 0.625, 0.7562, 0.625, 0.4938, 0.625, 0.471, 0.625, 0.471, 0.625, 0.4938, 0.625, 0.7562, 0.625, 0.779, 0.625, 0.779, 0.625, 0.7562, 0.625, 0.471, 0.625, 0.279, 0.625, 0.279, 0.625, 0.471, 0.625, 0.971, 0.625, 0.9808, 0.625, 0.9808, 0.625, 0.971, 0.625, 0.279, 0.625, 0.2562, 0.625, 0.2562, 0.625, 0.279, 0.625, 0.006517, 0.625, 0.01269, 0.625, 0.01269, 0.625, 0.006517, 0.625, 0.221, 0.625, 0.2438, 0.625, 0.2438, 0.625, 0.221, 0.625, 0.721, 0.625, 0.529, 0.625, 0.529, 0.625, 0.721, 0.625, 0.779, 0.625, 0.971, 0.625, 0.971, 0.625, 0.779, 0.625, 0.471, 0.625, 0.4938, 0.625, 0.4938, 0.625, 0.471, 0.625, 0.529, 0.625, 0.5062, 0.625, 0.5062, 0.625, 0.529, 0.625, 0.2438, 0.625, 0.2562, 0.625, 0.2562, 0.625, 0.2438, 0.625, 0.02897, 0.625, 0.01269, 0.625, 0.01269, 0.625, 0.02897, 0.625, 0.7438, 0.625, 0.7562, 0.625, 0.7562, 0.625, 0.7438, 0.625, 0.529, 0.625, 0.5062, 0.625, 0.5062, 0.625, 0.529, 0.625, 0.279, 0.625, 0.471, 0.625, 0.471, 0.625, 0.279, 0.625, 0.5062, 0.625, 0.4938, 0.625, 0.4938, 0.625, 0.5062, 0.8419, 0.7038, 0.8478, 0.6651, 0.8584, 0.6807, 0.8527, 0.7174, 0.8527, 0.7174, 0.8584, 0.6807, 0.8748, 0.7216, 0.8687, 0.7367, 0.625, 0.01331, 0.625, 0.02835, 0.625, 0.02881, 0.625, 0.01285, 0.625, 0.01285, 0.625, 0.02881, 0.625, 0.02897, 0.625, 0.01269, 0.7901, 0.7228, 0.8288, 0.7169, 0.8424, 0.7277, 0.8057, 0.7334, 0.8057, 0.7334, 0.8424, 0.7277, 0.8617, 0.7437, 0.8466, 0.7498, 0.625, 0.9714, 0.625, 0.9804, 0.625, 0.9807, 0.625, 0.9711, 0.625, 0.9711, 0.625, 0.9807, 0.625, 0.9808, 0.625, 0.971, 0.8478, 0.5849, 0.8419, 0.5462, 0.8527, 0.5326, 0.8584, 0.5693, 0.8584, 0.5693, 0.8527, 0.5326, 0.8687, 0.5133, 0.8748, 0.5284, 0.625, 0.2219, 0.625, 0.243, 0.625, 0.2436, 0.625, 0.2213, 0.625, 0.2213, 0.625, 0.2436, 0.625, 0.2438, 0.625, 0.221, 0.6712, 0.7169, 0.7099, 0.7228, 0.6943, 0.7334, 0.6576, 0.7277, 0.6576, 0.7277, 0.6943, 0.7334, 0.6534, 0.7498, 0.6383, 0.7437, 0.625, 0.757, 0.625, 0.7781, 0.625, 0.7787, 0.625, 0.7564, 0.625, 0.7564, 0.625, 0.7787, 0.625, 0.779, 0.625, 0.7562, 0.7099, 0.5272, 0.6712, 0.5331, 0.6576, 0.5223, 0.6943, 0.5166, 0.6943, 0.5166, 0.6576, 0.5223, 0.6383, 0.5063, 0.6534, 0.5002, 0.625, 0.4719, 0.625, 0.493, 0.625, 0.4936, 0.625, 0.4713, 0.625, 0.4713, 0.625, 0.4936, 0.625, 0.4938, 0.625, 0.471, 0.8288, 0.5331, 0.7901, 0.5272, 0.8057, 0.5166, 0.8424, 0.5223, 0.8424, 0.5223, 0.8057, 0.5166, 0.8466, 0.5002, 0.8617, 0.5063, 0.625, 0.257, 0.625, 0.2781, 0.625, 0.2787, 0.625, 0.2564, 0.625, 0.2564, 0.625, 0.2787, 0.625, 0.279, 0.625, 0.2562, 0.6522, 0.6651, 0.6581, 0.7038, 0.6473, 0.7174, 0.6416, 0.6807, 0.6416, 0.6807, 0.6473, 0.7174, 0.6313, 0.7367, 0.6252, 0.7216, 0.625, 0.7219, 0.625, 0.743, 0.625, 0.7436, 0.625, 0.7213, 0.625, 0.7213, 0.625, 0.7436, 0.625, 0.7438, 0.625, 0.721, 0.6581, 0.5462, 0.6522, 0.5849, 0.6416, 0.5693, 0.6473, 0.5326, 0.6473, 0.5326, 0.6416, 0.5693, 0.6252, 0.5284, 0.6313, 0.5133, 0.625, 0.507, 0.625, 0.5281, 0.625, 0.5287, 0.625, 0.5064, 0.625, 0.5064, 0.625, 0.5287, 0.625, 0.529, 0.625, 0.5062, 0.8288, 0.7169, 0.8419, 0.7038, 0.8527, 0.7174, 0.8424, 0.7277, 0.8424, 0.7277, 0.8527, 0.7174, 0.8682, 0.7375, 0.8625, 0.7432, 0.625, 0.006751, 0.625, 0.01245, 0.625, 0.01263, 0.625, 0.006577, 0.625, 0.006577, 0.625, 0.01263, 0.625, 0.01269, 0.625, 0.006517, 0.625, 0.721, 0.625, 0.529, 0.625, 0.5309, 0.625, 0.7191, 0.625, 0.7191, 0.625, 0.5309, 0.625, 0.5363, 0.625, 0.7137, 0.625, 0.7137, 0.625, 0.5363, 0.6416, 0.5693, 0.6416, 0.6807, 0.6416, 0.6807, 0.6416, 0.5693, 0.6522, 0.5849, 0.6522, 0.6651, 0.625, 0.5062, 0.625, 0.4938, 0.625, 0.4939, 0.625, 0.5061, 0.625, 0.5061, 0.625, 0.4939, 0.625, 0.4943, 0.625, 0.5057, 0.6318, 0.5125, 0.6375, 0.5068, 0.6576, 0.5223, 0.6473, 0.5326, 0.6473, 0.5326, 0.6576, 0.5223, 0.6712, 0.5331, 0.6581, 0.5462, 0.625, 0.471, 0.625, 0.279, 0.625, 0.2809, 0.625, 0.4691, 0.625, 0.4691, 0.625, 0.2809, 0.625, 0.2863, 0.625, 0.4637, 0.6613, 0.5, 0.8387, 0.5, 0.8057, 0.5166, 0.6943, 0.5166, 0.6943, 0.5166, 0.8057, 0.5166, 0.7901, 0.5272, 0.7099, 0.5272, 0.625, 0.2562, 0.625, 0.2438, 0.625, 0.2439, 0.625, 0.2561, 0.625, 0.2561, 0.625, 0.2439, 0.625, 0.2443, 0.625, 0.2557, 0.8625, 0.5068, 0.8682, 0.5125, 0.8527, 0.5326, 0.8424, 0.5223, 0.8424, 0.5223, 0.8527, 0.5326, 0.8419, 0.5462, 0.8288, 0.5331, 0.625, 0.221, 0.625, 0.02897, 0.625, 0.03087, 0.625, 0.2191, 0.625, 0.2191, 0.625, 0.03087, 0.625, 0.03626, 0.625, 0.2137, 0.875, 0.5363, 0.875, 0.7137, 0.8584, 0.6807, 0.8584, 0.5693, 0.8584, 0.5693, 0.8584, 0.6807, 0.8478, 0.6651, 0.8478, 0.5849, 0.625, 0.971, 0.625, 0.779, 0.625, 0.7809, 0.625, 0.9691, 0.625, 0.9691, 0.625, 0.7809, 0.625, 0.7863, 0.625, 0.9637, 0.8387, 0.75, 0.6613, 0.75, 0.6943, 0.7334, 0.8057, 0.7334, 0.8057, 0.7334, 0.6943, 0.7334, 0.7099, 0.7228, 0.7901, 0.7228, 0.625, 0.7562, 0.625, 0.7438, 0.625, 0.7439, 0.625, 0.7561, 0.625, 0.7561, 0.625, 0.7439, 0.625, 0.7443, 0.625, 0.7557, 0.6375, 0.7432, 0.6318, 0.7375, 0.6473, 0.7174, 0.6576, 0.7277, 0.6576, 0.7277, 0.6473, 0.7174, 0.6581, 0.7038, 0.6712, 0.7169, 0.625, 0.02897, 0.625, 0.01269, 0.625, 0.01269, 0.625, 0.02897, 0.625, 0.01269, 0.625, 0.02897, 0.625, 0.03004, 0.625, 0.01275, 0.625, 0.01275, 0.625, 0.03004, 0.625, 0.02897, 0.625, 0.01269, 0.625, 0.01269, 0.625, 0.02897, 0.625, 0.02897, 0.625, 0.01269, 0.625, 0.971, 0.625, 0.9808, 0.625, 0.9807, 0.625, 0.9699, 0.625, 0.9699, 0.625, 0.9807, 0.625, 0.9808, 0.625, 0.971, 0.625, 0.971, 0.625, 0.9808, 0.625, 0.9808, 0.625, 0.971, 0.625, 0.221, 0.625, 0.2438, 0.625, 0.2438, 0.625, 0.22, 0.625, 0.22, 0.625, 0.2438, 0.625, 0.2438, 0.625, 0.221, 0.625, 0.221, 0.625, 0.2438, 0.625, 0.2438, 0.625, 0.221, 0.625, 0.7562, 0.625, 0.779, 0.625, 0.78, 0.625, 0.7562, 0.625, 0.7562, 0.625, 0.78, 0.625, 0.779, 0.625, 0.7562, 0.625, 0.7562, 0.625, 0.779, 0.625, 0.779, 0.625, 0.7562, 0.625, 0.471, 0.625, 0.4938, 0.625, 0.4938, 0.625, 0.47, 0.625, 0.47, 0.625, 0.4938, 0.625, 0.4938, 0.625, 0.471, 0.625, 0.471, 0.625, 0.4938, 0.625, 0.4938, 0.625, 0.471, 0.625, 0.2562, 0.625, 0.279, 0.625, 0.28, 0.625, 0.2562, 0.625, 0.2562, 0.625, 0.28, 0.625, 0.279, 0.625, 0.2562, 0.625, 0.2562, 0.625, 0.279, 0.625, 0.279, 0.625, 0.2562, 0.625, 0.721, 0.625, 0.7438, 0.625, 0.7438, 0.625, 0.72, 0.625, 0.72, 0.625, 0.7438, 0.625, 0.7438, 0.625, 0.721, 0.625, 0.721, 0.625, 0.7438, 0.625, 0.7438, 0.625, 0.721, 0.625, 0.5062, 0.625, 0.529, 0.625, 0.53, 0.625, 0.5062, 0.625, 0.5062, 0.625, 0.53, 0.625, 0.529, 0.625, 0.5062, 0.625, 0.5062, 0.625, 0.529, 0.625, 0.529, 0.625, 0.5062, 0.625, 0.006517, 0.625, 0.01269, 0.625, 0.01275, 0.625, 0.006592, 0.625, 0.006592, 0.625, 0.01275, 0.625, 0.01269, 0.625, 0.006517, 0.625, 0.006517, 0.625, 0.01269, 0.625, 0.01269, 0.625, 0.006517, 0.625, 0.721, 0.625, 0.529, 0.625, 0.529, 0.625, 0.721, 0.625, 0.721, 0.625, 0.529, 0.625, 0.53, 0.625, 0.72, 0.625, 0.72, 0.625, 0.53, 0.625, 0.529, 0.625, 0.721, 0.625, 0.5062, 0.625, 0.4938, 0.625, 0.4938, 0.625, 0.5062, 0.625, 0.5062, 0.625, 0.4938, 0.625, 0.4938, 0.625, 0.5062, 0.625, 0.5062, 0.625, 0.4938, 0.625, 0.4938, 0.625, 0.5062, 0.625, 0.471, 0.625, 0.279, 0.625, 0.279, 0.625, 0.471, 0.625, 0.471, 0.625, 0.279, 0.625, 0.28, 0.625, 0.47, 0.625, 0.47, 0.625, 0.28, 0.625, 0.279, 0.625, 0.471, 0.625, 0.2562, 0.625, 0.2438, 0.625, 0.2438, 0.625, 0.2562, 0.625, 0.2562, 0.625, 0.2438, 0.625, 0.2438, 0.625, 0.2562, 0.625, 0.2562, 0.625, 0.2438, 0.625, 0.2438, 0.625, 0.2562, 0.625, 0.221, 0.625, 0.02897, 0.625, 0.02897, 0.625, 0.221, 0.625, 0.221, 0.625, 0.02897, 0.625, 0.03004, 0.625, 0.22, 0.625, 0.22, 0.625, 0.03004, 0.625, 0.02897, 0.625, 0.221, 0.625, 0.971, 0.625, 0.779, 0.625, 0.779, 0.625, 0.971, 0.625, 0.971, 0.625, 0.779, 0.625, 0.78, 0.625, 0.9699, 0.625, 0.9699, 0.625, 0.78, 0.625, 0.779, 0.625, 0.971, 0.625, 0.7562, 0.625, 0.7438, 0.625, 0.7438, 0.625, 0.7562, 0.625, 0.7562, 0.625, 0.7438, 0.625, 0.7438, 0.625, 0.7562, 0.625, 0.7562, 0.625, 0.7438, 0.625, 0.7438, 0.625, 0.7562, 0.625, 0.01269, 0.625, 0.02897, 0.625, 0.02897, 0.625, 0.01269, 0.625, 0.01269, 0.625, 0.02897, 0.625, 0.03004, 0.625, 0.01275, 0.625, 0.01275, 0.625, 0.03004, 0.625, 0.02897, 0.625, 0.01269, 0.625, 0.971, 0.625, 0.9808, 0.625, 0.9808, 0.625, 0.971, 0.625, 0.971, 0.625, 0.9808, 0.625, 0.9807, 0.625, 0.9699, 0.625, 0.9699, 0.625, 0.9807, 0.625, 0.9808, 0.625, 0.971, 0.625, 0.221, 0.625, 0.2438, 0.625, 0.2438, 0.625, 0.221, 0.625, 0.221, 0.625, 0.2438, 0.625, 0.2438, 0.625, 0.22, 0.625, 0.22, 0.625, 0.2438, 0.625, 0.2438, 0.625, 0.221, 0.625, 0.7562, 0.625, 0.779, 0.625, 0.779, 0.625, 0.7562, 0.625, 0.7562, 0.625, 0.779, 0.625, 0.78, 0.625, 0.7562, 0.625, 0.7562, 0.625, 0.78, 0.625, 0.779, 0.625, 0.7562, 0.625, 0.471, 0.625, 0.4938, 0.625, 0.4938, 0.625, 0.471, 0.625, 0.471, 0.625, 0.4938, 0.625, 0.4938, 0.625, 0.47, 0.625, 0.47, 0.625, 0.4938, 0.625, 0.4938, 0.625, 0.471, 0.625, 0.2562, 0.625, 0.279, 0.625, 0.279, 0.625, 0.2562, 0.625, 0.2562, 0.625, 0.279, 0.625, 0.28, 0.625, 0.2562, 0.625, 0.2562, 0.625, 0.28, 0.625, 0.279, 0.625, 0.2562, 0.625, 0.721, 0.625, 0.7438, 0.625, 0.7438, 0.625, 0.721, 0.625, 0.721, 0.625, 0.7438, 0.625, 0.7438, 0.625, 0.72, 0.625, 0.72, 0.625, 0.7438, 0.625, 0.7438, 0.625, 0.721, 0.625, 0.5062, 0.625, 0.529, 0.625, 0.529, 0.625, 0.5062, 0.625, 0.5062, 0.625, 0.529, 0.625, 0.53, 0.625, 0.5062, 0.625, 0.5062, 0.625, 0.53, 0.625, 0.529, 0.625, 0.5062, 0.625, 0.006517, 0.625, 0.01269, 0.625, 0.01269, 0.625, 0.006517, 0.625, 0.006517, 0.625, 0.01269, 0.625, 0.01275, 0.625, 0.006592, 0.625, 0.006592, 0.625, 0.01275, 0.625, 0.01269, 0.625, 0.006517, 0.625, 0.721, 0.625, 0.529, 0.625, 0.53, 0.625, 0.72, 0.625, 0.72, 0.625, 0.53, 0.625, 0.529, 0.625, 0.721, 0.625, 0.721, 0.625, 0.529, 0.625, 0.529, 0.625, 0.721, 0.625, 0.5062, 0.625, 0.4938, 0.625, 0.4938, 0.625, 0.5062, 0.625, 0.5062, 0.625, 0.4938, 0.625, 0.4938, 0.625, 0.5062, 0.625, 0.5062, 0.625, 0.4938, 0.625, 0.4938, 0.625, 0.5062, 0.625, 0.471, 0.625, 0.279, 0.625, 0.28, 0.625, 0.47, 0.625, 0.47, 0.625, 0.28, 0.625, 0.279, 0.625, 0.471, 0.625, 0.471, 0.625, 0.279, 0.625, 0.279, 0.625, 0.471, 0.625, 0.2562, 0.625, 0.2438, 0.625, 0.2438, 0.625, 0.2562, 0.625, 0.2562, 0.625, 0.2438, 0.625, 0.2438, 0.625, 0.2562, 0.625, 0.2562, 0.625, 0.2438, 0.625, 0.2438, 0.625, 0.2562, 0.625, 0.221, 0.625, 0.02897, 0.625, 0.03004, 0.625, 0.22, 0.625, 0.22, 0.625, 0.03004, 0.625, 0.02897, 0.625, 0.221, 0.625, 0.221, 0.625, 0.02897, 0.625, 0.02897, 0.625, 0.221, 0.625, 0.971, 0.625, 0.779, 0.625, 0.78, 0.625, 0.9699, 0.625, 0.9699, 0.625, 0.78, 0.625, 0.779, 0.625, 0.971, 0.625, 0.971, 0.625, 0.779, 0.625, 0.779, 0.625, 0.971, 0.625, 0.7562, 0.625, 0.7438, 0.625, 0.7438, 0.625, 0.7562, 0.625, 0.7562, 0.625, 0.7438, 0.625, 0.7438, 0.625, 0.7562, 0.625, 0.7562, 0.625, 0.7438, 0.625, 0.7438, 0.625, 0.7562, 0.625, 0.01269, 0.625, 0.006517, 0.625, 0.006517, 0.625, 0.01269])
me_cube.materials.append(mat_cristal_azul)
me_cube.materials.append(mat_material)
me_cube.update()
me_plane_004 = bpy.data.meshes.new('Plane.004')
me_plane_004.from_pydata([(-1.0, -1.522, -2.283e-08), (1.167, -1.744, -5.758e-08), (-1.311, 1.274, 4.871e-08), (1.0, 1.358, 1.565e-08), (-1.287, 1.249, -0.6602), (-0.9755, -1.498, -0.6602), (1.143, -1.684, -0.6602), (0.9755, 1.334, -0.6602), (0.8481, -1.552, -4.92e-08), (0.681, 1.358, 1.565e-08), (0.8314, -1.528, -0.6602), (0.6643, 1.334, -0.6602), (0.5374, 1.358, 1.565e-08), (0.5242, 1.334, -0.6602), (0.7045, -1.709, -5.603e-08), (0.6914, -1.684, -0.6602), (-1.311, 1.031, 4.871e-08), (1.285, 1.111, 1.546e-08), (-1.287, 1.012, -0.6602), (1.26, 1.097, -0.6602), (0.6643, 1.116, -0.6602), (0.681, 1.134, 1.648e-08), (0.5374, 1.115, 1.565e-08), (0.5242, 1.097, -0.6602), (-1.121, 0.5644, 1.34e-08), (-1.097, 0.5524, -0.6602), (0.681, 0.8871, 1.74e-08), (0.5374, 0.8472, 1.565e-08), (1.182, 0.8381, 1.526e-08), (1.157, 0.8352, -0.6602), (0.6643, 0.8751, -0.6602), (0.5242, 0.8352, -0.6602), (0.07828, 1.072, 1.275e-08), (-0.7016, 1.179, 3.188e-08), (0.07767, 1.047, -0.6602), (-0.6896, 1.155, -0.6602), (-0.6347, -1.724, -3.165e-08), (-0.1223, -1.724, -3.165e-08), (-0.6228, -1.7, -0.6602), (-0.1229, -1.7, -0.6602), (0.07767, 0.8102, -0.6602), (-0.6896, 0.9177, -0.6602), (-0.7016, 0.9362, 3.188e-08), (0.07828, 0.8288, 1.275e-08), (-0.7016, 0.6681, 3.188e-08), (0.07828, 0.5607, 1.275e-08), (0.07767, 0.5487, -0.6602), (-0.6896, 0.6561, -0.6602), (-0.2403, 1.085, 1.513e-08), (-0.2346, 1.06, -0.6602), (-0.3785, -1.724, -3.165e-08), (-0.3728, -1.7, -0.6602), (-0.1723, 0.8102, -0.6602), (-0.178, 0.8288, 1.275e-08), (-0.178, 0.5607, 1.275e-08), (-0.1723, 0.5487, -0.6602), (-0.6333, 1.002, 3.69e-10), (-0.6245, 0.9775, -0.6602), (-0.5647, 0.9177, -0.6602), (-0.5647, 0.6561, -0.6602), (-0.5066, -1.724, -3.165e-08), (-0.4978, -1.7, -0.6602), (-0.5735, 0.9362, 3.188e-08), (-0.5735, 0.6681, 3.188e-08), (-0.2504, -1.724, -3.165e-08), (-0.2479, -1.7, -0.6602), (-0.04984, 0.8288, 1.275e-08), (-0.04984, 0.5607, 1.275e-08), (-0.08101, 0.9047, 6.352e-09), (-0.07848, 0.8801, -0.6602), (-0.04731, 0.8102, -0.6602), (-0.04731, 0.5487, -0.6602), (-1.356, 0.1565, -2.846e-08), (-1.332, 0.1487, -0.6602), (0.681, 0.7278, 1.799e-08), (0.5374, 0.6744, 1.565e-08), (1.182, 0.6623, 1.512e-08), (1.157, 0.6666, -0.6602), (0.6643, 0.72, -0.6602), (0.5242, 0.6666, -0.6602), (-0.6896, 0.4876, -0.6602), (0.07767, 0.3802, -0.6602), (-0.7016, 0.4954, 3.188e-08), (0.07828, 0.3879, 1.275e-08), (-0.178, 0.3879, 1.275e-08), (-0.1723, 0.3802, -0.6602), (-0.5647, 0.4876, -0.6602), (-0.5735, 0.4954, 3.188e-08), (-0.04984, 0.3879, 1.275e-08), (-0.04731, 0.3802, -0.6602), (-1.344, -0.7646, -7.527e-08), (-1.319, -0.7562, -0.6602), (0.681, -0.237, 4.583e-09), (0.5374, -0.3418, 0.0), (-0.6347, -0.5438, -8.829e-09), (-0.1223, -0.5438, -8.829e-09), (-0.3785, -0.5438, -8.829e-09), (-0.5066, -0.5438, -8.829e-09), (-0.2504, -0.5438, -8.829e-09), (1.294, -0.7023, -6.1e-08), (1.269, -0.6702, -0.6602), (0.6643, -0.2286, -0.6602), (0.5242, -0.3335, -0.6602), (-0.6228, -0.5354, -0.6602), (-0.1229, -0.5354, -0.6602), (-0.3728, -0.5354, -0.6602), (-0.4978, -0.5354, -0.6602), (-0.2479, -0.5354, -0.6602)], [], [(21, 9, 3, 17), (20, 19, 7, 11), (17, 3, 7, 19), (90, 0, 5, 91), (33, 2, 4, 35), (8, 1, 6, 10), (14, 8, 10, 15), (3, 9, 11, 7), (23, 20, 11, 13), (22, 12, 9, 21), (43, 32, 12, 22), (40, 23, 13, 34), (37, 14, 15, 39), (9, 12, 13, 11), (46, 31, 23, 40), (45, 43, 22, 27), (27, 22, 21, 26), (31, 30, 20, 23), (2, 16, 18, 4), (28, 17, 19, 29), (30, 29, 19, 20), (26, 21, 17, 28), (74, 26, 28, 76), (78, 77, 29, 30), (76, 28, 29, 77), (79, 78, 30, 31), (75, 27, 26, 74), (83, 45, 27, 75), (81, 79, 31, 46), (16, 24, 25, 18), (73, 80, 47, 25), (89, 81, 46, 71), (72, 24, 44, 82), (88, 67, 45, 83), (24, 16, 42, 44), (67, 66, 43, 45), (25, 47, 41, 18), (71, 46, 40, 70), (0, 36, 38, 5), (64, 37, 39, 65), (18, 41, 35, 4), (70, 40, 34, 69), (16, 2, 33, 42), (66, 68, 32, 43), (12, 32, 34, 13), (56, 33, 35, 57), (68, 48, 49, 69), (62, 56, 48, 53), (58, 52, 49, 57), (60, 50, 51, 61), (59, 55, 52, 58), (63, 62, 53, 54), (87, 63, 54, 84), (86, 85, 55, 59), (80, 86, 59, 47), (82, 44, 63, 87), (44, 42, 62, 63), (47, 59, 58, 41), (36, 60, 61, 38), (41, 58, 57, 35), (42, 33, 56, 62), (48, 56, 57, 49), (32, 68, 69, 34), (53, 48, 68, 66), (52, 70, 69, 49), (50, 64, 65, 51), (55, 71, 70, 52), (54, 53, 66, 67), (84, 54, 67, 88), (85, 89, 71, 55), (105, 107, 89, 85), (96, 84, 88, 98), (94, 82, 87, 97), (103, 106, 86, 80), (106, 105, 85, 86), (97, 87, 84, 96), (98, 88, 83, 95), (90, 72, 82, 94), (107, 104, 81, 89), (91, 103, 80, 73), (104, 102, 79, 81), (95, 83, 75, 93), (93, 75, 74, 92), (102, 101, 78, 79), (99, 76, 77, 100), (101, 100, 77, 78), (92, 74, 76, 99), (24, 72, 73, 25), (8, 92, 99, 1), (10, 6, 100, 101), (1, 99, 100, 6), (15, 10, 101, 102), (14, 93, 92, 8), (37, 95, 93, 14), (39, 15, 102, 104), (5, 38, 103, 91), (65, 39, 104, 107), (0, 90, 94, 36), (64, 98, 95, 37), (60, 97, 96, 50), (61, 51, 105, 106), (38, 61, 106, 103), (36, 94, 97, 60), (50, 96, 98, 64), (51, 65, 107, 105), (72, 90, 91, 73)])
me_plane_004.polygons.foreach_set('use_smooth', [True] * 106)
_uv = me_plane_004.uv_layers.new(name='UVMap')
_uv.uv.foreach_set('vector', [0.8405, 0.8786, 0.8405, 1.0, 1.0, 1.0, 1.0, 0.8786, 0.8405, 0.8786, 1.0, 0.8786, 1.0, 1.0, 0.8405, 1.0, 1.0, 0.8786, 1.0, 1.0, 1.0, 1.0, 1.0, 0.8786, 0.0, 0.3291, 0.0, 0.0, 0.0, 0.0, 0.0, 0.3291, 0.2562, 1.0, 0.0, 1.0, 0.0, 1.0, 0.2562, 1.0, 0.8405, 0.0, 1.0, 0.0, 1.0, 0.0, 0.8405, 0.0, 0.7687, 0.0, 0.8405, 0.0, 0.8405, 0.0, 0.7687, 0.0, 1.0, 1.0, 0.8405, 1.0, 0.8405, 1.0, 1.0, 1.0, 0.7687, 0.8786, 0.8405, 0.8786, 0.8405, 1.0, 0.7687, 1.0, 0.7687, 0.8786, 0.7687, 1.0, 0.8405, 1.0, 0.8405, 0.8786, 0.5125, 0.8786, 0.5125, 1.0, 0.7687, 1.0, 0.7687, 0.8786, 0.5125, 0.8786, 0.7687, 0.8786, 0.7687, 1.0, 0.5125, 1.0, 0.5125, 0.0, 0.7687, 0.0, 0.7687, 0.0, 0.5125, 0.0, 0.8405, 1.0, 0.7687, 1.0, 0.7687, 1.0, 0.8405, 1.0, 0.5125, 0.7445, 0.7687, 0.7445, 0.7687, 0.8786, 0.5125, 0.8786, 0.5125, 0.7445, 0.5125, 0.8786, 0.7687, 0.8786, 0.7687, 0.7445, 0.7687, 0.7445, 0.7687, 0.8786, 0.8405, 0.8786, 0.8405, 0.7445, 0.7687, 0.7445, 0.8405, 0.7445, 0.8405, 0.8786, 0.7687, 0.8786, 0.0, 1.0, 0.0, 0.8786, 0.0, 0.8786, 0.0, 1.0, 1.0, 0.7445, 1.0, 0.8786, 1.0, 0.8786, 1.0, 0.7445, 0.8405, 0.7445, 1.0, 0.7445, 1.0, 0.8786, 0.8405, 0.8786, 0.8405, 0.7445, 0.8405, 0.8786, 1.0, 0.8786, 1.0, 0.7445, 0.8405, 0.6582, 0.8405, 0.7445, 1.0, 0.7445, 1.0, 0.6582, 0.8405, 0.6582, 1.0, 0.6582, 1.0, 0.7445, 0.8405, 0.7445, 1.0, 0.6582, 1.0, 0.7445, 1.0, 0.7445, 1.0, 0.6582, 0.7687, 0.6582, 0.8405, 0.6582, 0.8405, 0.7445, 0.7687, 0.7445, 0.7687, 0.6582, 0.7687, 0.7445, 0.8405, 0.7445, 0.8405, 0.6582, 0.5125, 0.6582, 0.5125, 0.7445, 0.7687, 0.7445, 0.7687, 0.6582, 0.5125, 0.6582, 0.7687, 0.6582, 0.7687, 0.7445, 0.5125, 0.7445, 0.0, 0.8786, 0.0, 0.7445, 0.0, 0.7445, 0.0, 0.8786, 0.0, 0.6582, 0.2562, 0.6582, 0.2562, 0.7445, 0.0, 0.7445, 0.4484, 0.6582, 0.5125, 0.6582, 0.5125, 0.7445, 0.4484, 0.7445, 0.0, 0.6582, 0.0, 0.7445, 0.2562, 0.7445, 0.2562, 0.6582, 0.4484, 0.6582, 0.4484, 0.7445, 0.5125, 0.7445, 0.5125, 0.6582, 0.0, 0.7445, 0.0, 0.8786, 0.2562, 0.8786, 0.2562, 0.7445, 0.4484, 0.7445, 0.4484, 0.8786, 0.5125, 0.8786, 0.5125, 0.7445, 0.0, 0.7445, 0.2562, 0.7445, 0.2562, 0.8786, 0.0, 0.8786, 0.4484, 0.7445, 0.5125, 0.7445, 0.5125, 0.8786, 0.4484, 0.8786, 0.0, 0.0, 0.2562, 0.0, 0.2562, 0.0, 0.0, 0.0, 0.4484, 0.0, 0.5125, 0.0, 0.5125, 0.0, 0.4484, 0.0, 0.0, 0.8786, 0.2562, 0.8786, 0.2562, 1.0, 0.0, 1.0, 0.4484, 0.8786, 0.5125, 0.8786, 0.5125, 1.0, 0.4484, 1.0, 0.0, 0.8786, 0.0, 1.0, 0.2562, 1.0, 0.2562, 0.8786, 0.4484, 0.8786, 0.4484, 1.0, 0.5125, 1.0, 0.5125, 0.8786, 0.7687, 1.0, 0.5125, 1.0, 0.5125, 1.0, 0.7687, 1.0, 0.3203, 1.0, 0.2562, 1.0, 0.2562, 1.0, 0.3203, 1.0, 0.4484, 1.0, 0.3844, 1.0, 0.3844, 1.0, 0.4484, 1.0, 0.3203, 0.8786, 0.3203, 1.0, 0.3844, 1.0, 0.3844, 0.8786, 0.3203, 0.8786, 0.3844, 0.8786, 0.3844, 1.0, 0.3203, 1.0, 0.3203, 0.0, 0.3844, 0.0, 0.3844, 0.0, 0.3203, 0.0, 0.3203, 0.7445, 0.3844, 0.7445, 0.3844, 0.8786, 0.3203, 0.8786, 0.3203, 0.7445, 0.3203, 0.8786, 0.3844, 0.8786, 0.3844, 0.7445, 0.3203, 0.6582, 0.3203, 0.7445, 0.3844, 0.7445, 0.3844, 0.6582, 0.3203, 0.6582, 0.3844, 0.6582, 0.3844, 0.7445, 0.3203, 0.7445, 0.2562, 0.6582, 0.3203, 0.6582, 0.3203, 0.7445, 0.2562, 0.7445, 0.2562, 0.6582, 0.2562, 0.7445, 0.3203, 0.7445, 0.3203, 0.6582, 0.2562, 0.7445, 0.2562, 0.8786, 0.3203, 0.8786, 0.3203, 0.7445, 0.2562, 0.7445, 0.3203, 0.7445, 0.3203, 0.8786, 0.2562, 0.8786, 0.2562, 0.0, 0.3203, 0.0, 0.3203, 0.0, 0.2562, 0.0, 0.2562, 0.8786, 0.3203, 0.8786, 0.3203, 1.0, 0.2562, 1.0, 0.2562, 0.8786, 0.2562, 1.0, 0.3203, 1.0, 0.3203, 0.8786, 0.3844, 1.0, 0.3203, 1.0, 0.3203, 1.0, 0.3844, 1.0, 0.5125, 1.0, 0.4484, 1.0, 0.4484, 1.0, 0.5125, 1.0, 0.3844, 0.8786, 0.3844, 1.0, 0.4484, 1.0, 0.4484, 0.8786, 0.3844, 0.8786, 0.4484, 0.8786, 0.4484, 1.0, 0.3844, 1.0, 0.3844, 0.0, 0.4484, 0.0, 0.4484, 0.0, 0.3844, 0.0, 0.3844, 0.7445, 0.4484, 0.7445, 0.4484, 0.8786, 0.3844, 0.8786, 0.3844, 0.7445, 0.3844, 0.8786, 0.4484, 0.8786, 0.4484, 0.7445, 0.3844, 0.6582, 0.3844, 0.7445, 0.4484, 0.7445, 0.4484, 0.6582, 0.3844, 0.6582, 0.4484, 0.6582, 0.4484, 0.7445, 0.3844, 0.7445, 0.3844, 0.3291, 0.4484, 0.3291, 0.4484, 0.6582, 0.3844, 0.6582, 0.3844, 0.3291, 0.3844, 0.6582, 0.4484, 0.6582, 0.4484, 0.3291, 0.2562, 0.3291, 0.2562, 0.6582, 0.3203, 0.6582, 0.3203, 0.3291, 0.2562, 0.3291, 0.3203, 0.3291, 0.3203, 0.6582, 0.2562, 0.6582, 0.3203, 0.3291, 0.3844, 0.3291, 0.3844, 0.6582, 0.3203, 0.6582, 0.3203, 0.3291, 0.3203, 0.6582, 0.3844, 0.6582, 0.3844, 0.3291, 0.4484, 0.3291, 0.4484, 0.6582, 0.5125, 0.6582, 0.5125, 0.3291, 0.0, 0.3291, 0.0, 0.6582, 0.2562, 0.6582, 0.2562, 0.3291, 0.4484, 0.3291, 0.5125, 0.3291, 0.5125, 0.6582, 0.4484, 0.6582, 0.0, 0.3291, 0.2562, 0.3291, 0.2562, 0.6582, 0.0, 0.6582, 0.5125, 0.3291, 0.7687, 0.3291, 0.7687, 0.6582, 0.5125, 0.6582, 0.5125, 0.3291, 0.5125, 0.6582, 0.7687, 0.6582, 0.7687, 0.3291, 0.7687, 0.3291, 0.7687, 0.6582, 0.8405, 0.6582, 0.8405, 0.3291, 0.7687, 0.3291, 0.8405, 0.3291, 0.8405, 0.6582, 0.7687, 0.6582, 1.0, 0.3291, 1.0, 0.6582, 1.0, 0.6582, 1.0, 0.3291, 0.8405, 0.3291, 1.0, 0.3291, 1.0, 0.6582, 0.8405, 0.6582, 0.8405, 0.3291, 0.8405, 0.6582, 1.0, 0.6582, 1.0, 0.3291, 0.0, 0.7445, 0.0, 0.6582, 0.0, 0.6582, 0.0, 0.7445, 0.8405, 0.0, 0.8405, 0.3291, 1.0, 0.3291, 1.0, 0.0, 0.8405, 0.0, 1.0, 0.0, 1.0, 0.3291, 0.8405, 0.3291, 1.0, 0.0, 1.0, 0.3291, 1.0, 0.3291, 1.0, 0.0, 0.7687, 0.0, 0.8405, 0.0, 0.8405, 0.3291, 0.7687, 0.3291, 0.7687, 0.0, 0.7687, 0.3291, 0.8405, 0.3291, 0.8405, 0.0, 0.5125, 0.0, 0.5125, 0.3291, 0.7687, 0.3291, 0.7687, 0.0, 0.5125, 0.0, 0.7687, 0.0, 0.7687, 0.3291, 0.5125, 0.3291, 0.0, 0.0, 0.2562, 0.0, 0.2562, 0.3291, 0.0, 0.3291, 0.4484, 0.0, 0.5125, 0.0, 0.5125, 0.3291, 0.4484, 0.3291, 0.0, 0.0, 0.0, 0.3291, 0.2562, 0.3291, 0.2562, 0.0, 0.4484, 0.0, 0.4484, 0.3291, 0.5125, 0.3291, 0.5125, 0.0, 0.3203, 0.0, 0.3203, 0.3291, 0.3844, 0.3291, 0.3844, 0.0, 0.3203, 0.0, 0.3844, 0.0, 0.3844, 0.3291, 0.3203, 0.3291, 0.2562, 0.0, 0.3203, 0.0, 0.3203, 0.3291, 0.2562, 0.3291, 0.2562, 0.0, 0.2562, 0.3291, 0.3203, 0.3291, 0.3203, 0.0, 0.3844, 0.0, 0.3844, 0.3291, 0.4484, 0.3291, 0.4484, 0.0, 0.3844, 0.0, 0.4484, 0.0, 0.4484, 0.3291, 0.3844, 0.3291, 0.0, 0.6582, 0.0, 0.3291, 0.0, 0.3291, 0.0, 0.6582])
me_plane_004.materials.append(mat_material_001)
me_plane_004.update()

# ---- objects
ob_cube = bpy.data.objects.new('Cube', me_cube)
ob_plane_002 = bpy.data.objects.new('Plane.002', me_plane_004)

# ---- transforms, parenting, visibility, modifiers, constraints
ob_cube.location = (0.001131, -0.1029, 0.9301)
ob_cube.scale = (0.903, 0.903, 0.903)
ob_plane_002.location = (0.02952, -1.152, 0.7567)
ob_plane_002.rotation_euler = (-1.571, -2.22e-16, 2.22e-16)
ob_plane_002.scale = (0.543, 0.4055, 0.4055)
_m = ob_plane_002.modifiers.new('Shrinkwrap', 'SHRINKWRAP')
_m.target = ob_cube
_m.offset = 0.01
_m = ob_plane_002.modifiers.new('Auto Smooth', 'NODES')
_m.node_group = ng_auto_smooth
_gi = [s.identifier for s in ng_auto_smooth.interface.items_tree if s.item_type == 'SOCKET' and s.in_out == 'INPUT']
_m[_gi[1]] = 0.5236  # Angle

# ---- collection membership
scene.collection.objects.link(ob_cube)
scene.collection.objects.link(ob_plane_002)

# ---- scene / render settings (as saved in the file)
scene.frame_start = 1; scene.frame_end = 250; scene.frame_set(0)
scene.render.engine = 'CYCLES'
scene.render.use_motion_blur = True
scene.render.use_simplify = True
scene.cycles.feature_set = 'EXPERIMENTAL'
scene.cycles.sampling_pattern = 'TABULATED_SOBOL'
scene.cycles.adaptive_threshold = 0.19
scene.view_settings.view_transform = 'Filmic'
bpy.context.view_layer.update()

# ---- added for rendering (the .blend has no active camera): camera
cam_auto = bpy.data.cameras.new('AutoCamera')
cam_auto.lens = 50.0
cam_auto.sensor_width = 36.0
cam_auto.clip_end = 1000.0
ob_auto_camera = bpy.data.objects.new('AutoCamera', cam_auto)
scene.collection.objects.link(ob_auto_camera)
ob_auto_camera.location = (3.84183, -4.71627, 4.73333)
ob_auto_camera.rotation_euler = (1.09748, -7.21219e-08, 0.694738)
scene.camera = ob_auto_camera
bpy.context.view_layer.update()
